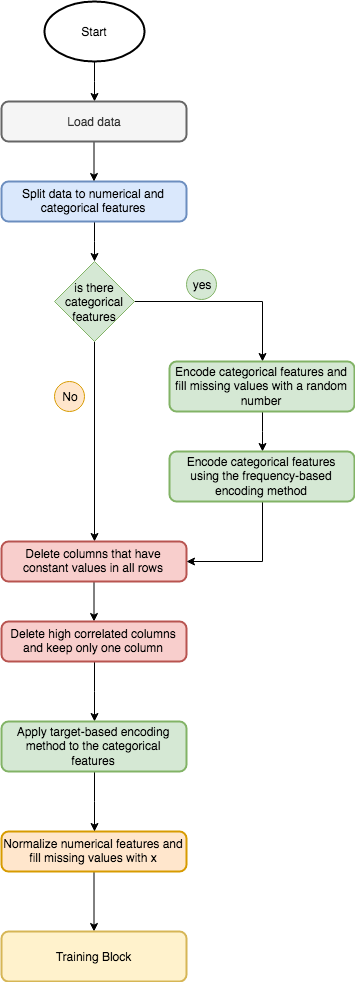

The diagram above was exported from draw.io. Its source (the exported page's mxGraphModel, read from the mxfile embedded in the PNG):
<mxGraphModel dx="978" dy="596" grid="1" gridSize="10" guides="1" tooltips="1" connect="1" arrows="1" fold="1" page="1" pageScale="1" pageWidth="850" pageHeight="1100" math="0" shadow="0">
  <root>
    <mxCell id="0" />
    <mxCell id="1" parent="0" />
    <mxCell id="5tByFmoggkuoGjyI6Lf4-7" value="" style="edgeStyle=orthogonalEdgeStyle;rounded=0;orthogonalLoop=1;jettySize=auto;html=1;" parent="1" source="5tByFmoggkuoGjyI6Lf4-1" target="5tByFmoggkuoGjyI6Lf4-5" edge="1">
      <mxGeometry relative="1" as="geometry" />
    </mxCell>
    <mxCell id="5tByFmoggkuoGjyI6Lf4-1" value="Start" style="strokeWidth=2;html=1;shape=mxgraph.flowchart.start_1;whiteSpace=wrap;" parent="1" vertex="1">
      <mxGeometry x="375" y="30" width="100" height="60" as="geometry" />
    </mxCell>
    <mxCell id="5tByFmoggkuoGjyI6Lf4-10" value="" style="edgeStyle=orthogonalEdgeStyle;rounded=0;orthogonalLoop=1;jettySize=auto;html=1;" parent="1" source="5tByFmoggkuoGjyI6Lf4-4" target="5tByFmoggkuoGjyI6Lf4-9" edge="1">
      <mxGeometry relative="1" as="geometry" />
    </mxCell>
    <mxCell id="5tByFmoggkuoGjyI6Lf4-4" value="Split data to numerical and categorical features" style="rounded=1;whiteSpace=wrap;html=1;absoluteArcSize=1;arcSize=14;strokeWidth=2;fillColor=#dae8fc;strokeColor=#6c8ebf;" parent="1" vertex="1">
      <mxGeometry x="332" y="210" width="185" height="40" as="geometry" />
    </mxCell>
    <mxCell id="5tByFmoggkuoGjyI6Lf4-8" value="" style="edgeStyle=orthogonalEdgeStyle;rounded=0;orthogonalLoop=1;jettySize=auto;html=1;" parent="1" source="5tByFmoggkuoGjyI6Lf4-5" target="5tByFmoggkuoGjyI6Lf4-4" edge="1">
      <mxGeometry relative="1" as="geometry" />
    </mxCell>
    <mxCell id="5tByFmoggkuoGjyI6Lf4-5" value="Load data" style="rounded=1;whiteSpace=wrap;html=1;absoluteArcSize=1;arcSize=14;strokeWidth=2;fillColor=#f5f5f5;strokeColor=#666666;fontColor=#333333;" parent="1" vertex="1">
      <mxGeometry x="332" y="130" width="185" height="40" as="geometry" />
    </mxCell>
    <mxCell id="5tByFmoggkuoGjyI6Lf4-12" style="edgeStyle=orthogonalEdgeStyle;rounded=0;orthogonalLoop=1;jettySize=auto;html=1;entryX=0.5;entryY=0;entryDx=0;entryDy=0;" parent="1" source="5tByFmoggkuoGjyI6Lf4-9" target="5tByFmoggkuoGjyI6Lf4-11" edge="1">
      <mxGeometry relative="1" as="geometry" />
    </mxCell>
    <mxCell id="z69mxYD7mPIJ8f9I0HZ--3" style="edgeStyle=orthogonalEdgeStyle;rounded=0;orthogonalLoop=1;jettySize=auto;html=1;entryX=0.5;entryY=0;entryDx=0;entryDy=0;" parent="1" source="5tByFmoggkuoGjyI6Lf4-9" target="z69mxYD7mPIJ8f9I0HZ--1" edge="1">
      <mxGeometry relative="1" as="geometry" />
    </mxCell>
    <mxCell id="5tByFmoggkuoGjyI6Lf4-9" value="is there categorical features" style="rhombus;whiteSpace=wrap;html=1;fillColor=#d5e8d4;strokeColor=#82b366;" parent="1" vertex="1">
      <mxGeometry x="385" y="290" width="80" height="80" as="geometry" />
    </mxCell>
    <mxCell id="xJeHiEnqf43Py1fL0I3W-2" style="edgeStyle=orthogonalEdgeStyle;rounded=0;orthogonalLoop=1;jettySize=auto;html=1;entryX=0.5;entryY=0;entryDx=0;entryDy=0;" edge="1" parent="1" source="5tByFmoggkuoGjyI6Lf4-11" target="xJeHiEnqf43Py1fL0I3W-1">
      <mxGeometry relative="1" as="geometry" />
    </mxCell>
    <mxCell id="5tByFmoggkuoGjyI6Lf4-11" value="Encode categorical features and fill missing values with a random number" style="rounded=1;whiteSpace=wrap;html=1;absoluteArcSize=1;arcSize=14;strokeWidth=2;fillColor=#d5e8d4;strokeColor=#82b366;" parent="1" vertex="1">
      <mxGeometry x="500" y="390" width="185" height="50" as="geometry" />
    </mxCell>
    <mxCell id="5tByFmoggkuoGjyI6Lf4-13" value="yes" style="ellipse;whiteSpace=wrap;html=1;aspect=fixed;fillColor=#d5e8d4;strokeColor=#82b366;" parent="1" vertex="1">
      <mxGeometry x="517" y="298" width="30" height="30" as="geometry" />
    </mxCell>
    <mxCell id="5tByFmoggkuoGjyI6Lf4-22" value="" style="edgeStyle=orthogonalEdgeStyle;rounded=0;orthogonalLoop=1;jettySize=auto;html=1;" parent="1" source="5tByFmoggkuoGjyI6Lf4-15" target="5tByFmoggkuoGjyI6Lf4-21" edge="1">
      <mxGeometry relative="1" as="geometry" />
    </mxCell>
    <mxCell id="5tByFmoggkuoGjyI6Lf4-15" value="Normalize numerical features and fill missing values with x" style="rounded=1;whiteSpace=wrap;html=1;absoluteArcSize=1;arcSize=14;strokeWidth=2;fillColor=#ffe6cc;strokeColor=#d79b00;" parent="1" vertex="1">
      <mxGeometry x="332" y="860" width="185" height="40" as="geometry" />
    </mxCell>
    <mxCell id="5tByFmoggkuoGjyI6Lf4-20" value="No" style="ellipse;whiteSpace=wrap;html=1;aspect=fixed;fillColor=#ffe6cc;strokeColor=#d79b00;" parent="1" vertex="1">
      <mxGeometry x="385" y="410" width="30" height="30" as="geometry" />
    </mxCell>
    <mxCell id="5tByFmoggkuoGjyI6Lf4-21" value="Training Block" style="rounded=1;whiteSpace=wrap;html=1;absoluteArcSize=1;arcSize=14;strokeWidth=2;fillColor=#fff2cc;strokeColor=#d6b656;" parent="1" vertex="1">
      <mxGeometry x="332" y="960" width="185" height="50" as="geometry" />
    </mxCell>
    <mxCell id="z69mxYD7mPIJ8f9I0HZ--5" value="" style="edgeStyle=orthogonalEdgeStyle;rounded=0;orthogonalLoop=1;jettySize=auto;html=1;" parent="1" source="z69mxYD7mPIJ8f9I0HZ--1" target="z69mxYD7mPIJ8f9I0HZ--4" edge="1">
      <mxGeometry relative="1" as="geometry" />
    </mxCell>
    <mxCell id="z69mxYD7mPIJ8f9I0HZ--1" value="Delete columns that have constant values in all rows" style="rounded=1;whiteSpace=wrap;html=1;absoluteArcSize=1;arcSize=14;strokeWidth=2;fillColor=#f8cecc;strokeColor=#b85450;" parent="1" vertex="1">
      <mxGeometry x="332" y="570" width="185" height="40" as="geometry" />
    </mxCell>
    <mxCell id="ZG7rvjGeullshooVJTMx-2" style="edgeStyle=orthogonalEdgeStyle;rounded=0;orthogonalLoop=1;jettySize=auto;html=1;entryX=0.5;entryY=0;entryDx=0;entryDy=0;" parent="1" source="z69mxYD7mPIJ8f9I0HZ--4" target="ZG7rvjGeullshooVJTMx-1" edge="1">
      <mxGeometry relative="1" as="geometry" />
    </mxCell>
    <mxCell id="z69mxYD7mPIJ8f9I0HZ--4" value="Delete high correlated columns and keep only one column" style="rounded=1;whiteSpace=wrap;html=1;absoluteArcSize=1;arcSize=14;strokeWidth=2;fillColor=#f8cecc;strokeColor=#b85450;" parent="1" vertex="1">
      <mxGeometry x="332" y="650" width="185" height="40" as="geometry" />
    </mxCell>
    <mxCell id="ZG7rvjGeullshooVJTMx-3" style="edgeStyle=orthogonalEdgeStyle;rounded=0;orthogonalLoop=1;jettySize=auto;html=1;entryX=0.5;entryY=0;entryDx=0;entryDy=0;" parent="1" source="ZG7rvjGeullshooVJTMx-1" target="5tByFmoggkuoGjyI6Lf4-15" edge="1">
      <mxGeometry relative="1" as="geometry" />
    </mxCell>
    <mxCell id="ZG7rvjGeullshooVJTMx-1" value="Apply target-based encoding method to the categorical features" style="rounded=1;whiteSpace=wrap;html=1;absoluteArcSize=1;arcSize=14;strokeWidth=2;fillColor=#d5e8d4;strokeColor=#82b366;" parent="1" vertex="1">
      <mxGeometry x="332" y="750" width="185" height="50" as="geometry" />
    </mxCell>
    <mxCell id="xJeHiEnqf43Py1fL0I3W-3" style="edgeStyle=orthogonalEdgeStyle;rounded=0;orthogonalLoop=1;jettySize=auto;html=1;entryX=1;entryY=0.5;entryDx=0;entryDy=0;" edge="1" parent="1" source="xJeHiEnqf43Py1fL0I3W-1" target="z69mxYD7mPIJ8f9I0HZ--1">
      <mxGeometry relative="1" as="geometry" />
    </mxCell>
    <mxCell id="xJeHiEnqf43Py1fL0I3W-1" value="&lt;div&gt;Encode categorical features using the frequency-based encoding method&lt;/div&gt;" style="rounded=1;whiteSpace=wrap;html=1;absoluteArcSize=1;arcSize=14;strokeWidth=2;fillColor=#d5e8d4;strokeColor=#82b366;" vertex="1" parent="1">
      <mxGeometry x="500" y="480" width="185" height="50" as="geometry" />
    </mxCell>
  </root>
</mxGraphModel>